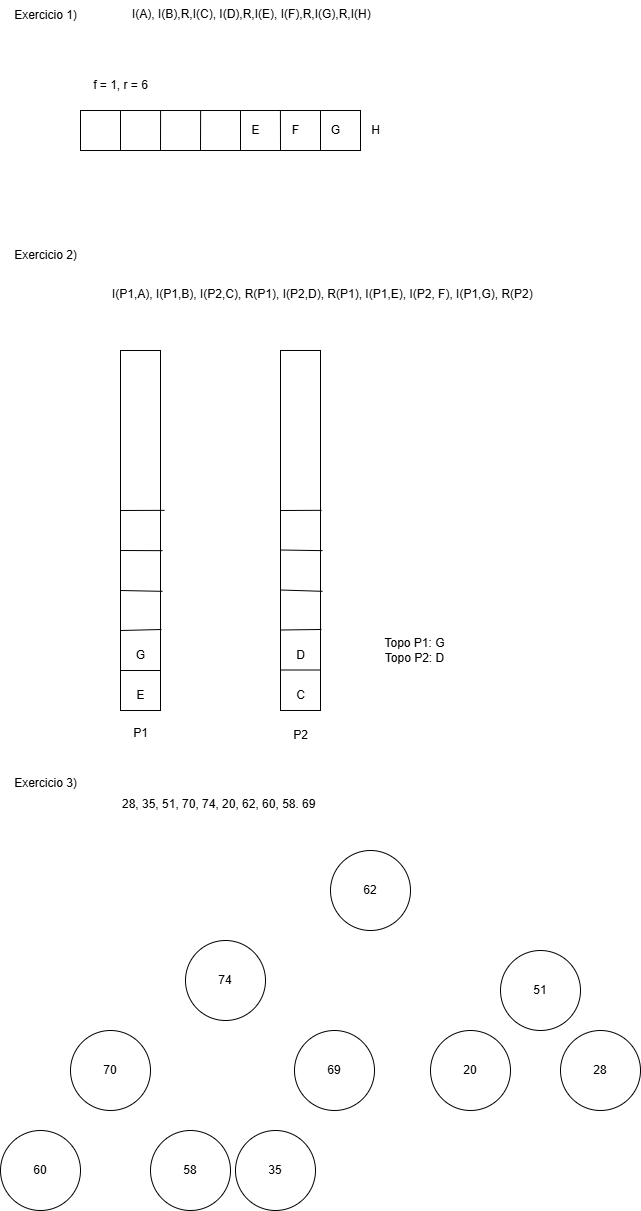

The diagram above was exported from draw.io. Its source (the exported page's mxGraphModel, read from the mxfile embedded in the PNG):
<mxGraphModel dx="1426" dy="785" grid="1" gridSize="10" guides="1" tooltips="1" connect="1" arrows="1" fold="1" page="1" pageScale="1" pageWidth="827" pageHeight="1169" math="0" shadow="0">
  <root>
    <mxCell id="0" />
    <mxCell id="1" parent="0" />
    <mxCell id="mf51rJo-5i06y6brKuLy-1" value="" style="rounded=0;whiteSpace=wrap;html=1;rotation=-180;" vertex="1" parent="1">
      <mxGeometry x="80" y="120" width="280" height="40" as="geometry" />
    </mxCell>
    <mxCell id="mf51rJo-5i06y6brKuLy-12" value="" style="endArrow=none;html=1;rounded=0;" edge="1" parent="1">
      <mxGeometry width="50" height="50" relative="1" as="geometry">
        <mxPoint x="360" y="131" as="sourcePoint" />
        <mxPoint x="360" y="130" as="targetPoint" />
        <Array as="points" />
      </mxGeometry>
    </mxCell>
    <mxCell id="mf51rJo-5i06y6brKuLy-16" value="I(A), I(B),R,I(C), I(D),R,I(E), I(F),R,I(G),R,I(H)" style="text;whiteSpace=wrap;html=1;" vertex="1" parent="1">
      <mxGeometry x="130" y="10" width="270" height="40" as="geometry" />
    </mxCell>
    <mxCell id="mf51rJo-5i06y6brKuLy-17" value="E" style="text;html=1;align=center;verticalAlign=middle;resizable=0;points=[];autosize=1;strokeColor=none;fillColor=none;" vertex="1" parent="1">
      <mxGeometry x="240" y="125" width="30" height="30" as="geometry" />
    </mxCell>
    <mxCell id="mf51rJo-5i06y6brKuLy-19" value="G" style="text;html=1;align=center;verticalAlign=middle;resizable=0;points=[];autosize=1;strokeColor=none;fillColor=none;" vertex="1" parent="1">
      <mxGeometry x="320" y="125" width="30" height="30" as="geometry" />
    </mxCell>
    <mxCell id="mf51rJo-5i06y6brKuLy-22" value="Exercicio 1)" style="text;html=1;align=center;verticalAlign=middle;resizable=0;points=[];autosize=1;strokeColor=none;fillColor=none;" vertex="1" parent="1">
      <mxGeometry y="10" width="90" height="30" as="geometry" />
    </mxCell>
    <mxCell id="mf51rJo-5i06y6brKuLy-23" value="Exercicio 2&lt;span style=&quot;background-color: transparent; color: light-dark(rgb(0, 0, 0), rgb(255, 255, 255));&quot;&gt;)&lt;/span&gt;" style="text;html=1;align=center;verticalAlign=middle;resizable=0;points=[];autosize=1;strokeColor=none;fillColor=none;" vertex="1" parent="1">
      <mxGeometry y="250" width="90" height="30" as="geometry" />
    </mxCell>
    <mxCell id="mf51rJo-5i06y6brKuLy-24" value="" style="endArrow=none;html=1;rounded=0;" edge="1" parent="1">
      <mxGeometry width="50" height="50" relative="1" as="geometry">
        <mxPoint x="120" y="160" as="sourcePoint" />
        <mxPoint x="120" y="120" as="targetPoint" />
      </mxGeometry>
    </mxCell>
    <mxCell id="mf51rJo-5i06y6brKuLy-26" value="" style="endArrow=none;html=1;rounded=0;entryX=0.714;entryY=1;entryDx=0;entryDy=0;entryPerimeter=0;" edge="1" parent="1" target="mf51rJo-5i06y6brKuLy-1">
      <mxGeometry width="50" height="50" relative="1" as="geometry">
        <mxPoint x="160" y="160" as="sourcePoint" />
        <mxPoint x="210" y="110" as="targetPoint" />
      </mxGeometry>
    </mxCell>
    <mxCell id="mf51rJo-5i06y6brKuLy-27" value="" style="endArrow=none;html=1;rounded=0;entryX=0.571;entryY=1;entryDx=0;entryDy=0;entryPerimeter=0;" edge="1" parent="1" target="mf51rJo-5i06y6brKuLy-1">
      <mxGeometry width="50" height="50" relative="1" as="geometry">
        <mxPoint x="200" y="160" as="sourcePoint" />
        <mxPoint x="250" y="110" as="targetPoint" />
      </mxGeometry>
    </mxCell>
    <mxCell id="mf51rJo-5i06y6brKuLy-29" value="f = 1, r = 6" style="text;html=1;align=center;verticalAlign=middle;resizable=0;points=[];autosize=1;strokeColor=none;fillColor=none;" vertex="1" parent="1">
      <mxGeometry x="80" y="80" width="80" height="30" as="geometry" />
    </mxCell>
    <mxCell id="mf51rJo-5i06y6brKuLy-30" value="H" style="text;html=1;align=center;verticalAlign=middle;resizable=0;points=[];autosize=1;strokeColor=none;fillColor=none;" vertex="1" parent="1">
      <mxGeometry x="360" y="125" width="30" height="30" as="geometry" />
    </mxCell>
    <mxCell id="mf51rJo-5i06y6brKuLy-32" value="" style="endArrow=none;html=1;rounded=0;" edge="1" parent="1">
      <mxGeometry width="50" height="50" relative="1" as="geometry">
        <mxPoint x="240" y="160" as="sourcePoint" />
        <mxPoint x="240" y="120" as="targetPoint" />
      </mxGeometry>
    </mxCell>
    <mxCell id="mf51rJo-5i06y6brKuLy-33" value="" style="endArrow=none;html=1;rounded=0;entryX=0.286;entryY=1;entryDx=0;entryDy=0;entryPerimeter=0;" edge="1" parent="1" target="mf51rJo-5i06y6brKuLy-1">
      <mxGeometry width="50" height="50" relative="1" as="geometry">
        <mxPoint x="280" y="160" as="sourcePoint" />
        <mxPoint x="330" y="110" as="targetPoint" />
      </mxGeometry>
    </mxCell>
    <mxCell id="mf51rJo-5i06y6brKuLy-34" value="" style="endArrow=none;html=1;rounded=0;" edge="1" parent="1">
      <mxGeometry width="50" height="50" relative="1" as="geometry">
        <mxPoint x="320" y="160" as="sourcePoint" />
        <mxPoint x="320" y="120" as="targetPoint" />
      </mxGeometry>
    </mxCell>
    <mxCell id="mf51rJo-5i06y6brKuLy-35" value="F" style="text;html=1;align=center;verticalAlign=middle;resizable=0;points=[];autosize=1;strokeColor=none;fillColor=none;" vertex="1" parent="1">
      <mxGeometry x="280" y="125" width="30" height="30" as="geometry" />
    </mxCell>
    <mxCell id="mf51rJo-5i06y6brKuLy-36" value="I(P1,A), I(P1,B), I(P2,C), R(P1), I(P2,D), R(P1), I(P1,E), I(P2, F), I(P1,G), R(P2)" style="text;whiteSpace=wrap;html=1;" vertex="1" parent="1">
      <mxGeometry x="110" y="290" width="450" height="40" as="geometry" />
    </mxCell>
    <mxCell id="mf51rJo-5i06y6brKuLy-37" value="" style="rounded=0;whiteSpace=wrap;html=1;rotation=-90;" vertex="1" parent="1">
      <mxGeometry x="-40" y="520" width="360" height="40" as="geometry" />
    </mxCell>
    <mxCell id="mf51rJo-5i06y6brKuLy-41" value="" style="endArrow=none;html=1;rounded=0;entryX=0.444;entryY=1.05;entryDx=0;entryDy=0;entryPerimeter=0;" edge="1" parent="1" target="mf51rJo-5i06y6brKuLy-37">
      <mxGeometry width="50" height="50" relative="1" as="geometry">
        <mxPoint x="120" y="560" as="sourcePoint" />
        <mxPoint x="170" y="510" as="targetPoint" />
      </mxGeometry>
    </mxCell>
    <mxCell id="mf51rJo-5i06y6brKuLy-42" value="" style="endArrow=none;html=1;rounded=0;entryX=0.331;entryY=1.05;entryDx=0;entryDy=0;entryPerimeter=0;" edge="1" parent="1" target="mf51rJo-5i06y6brKuLy-37">
      <mxGeometry width="50" height="50" relative="1" as="geometry">
        <mxPoint x="120" y="600" as="sourcePoint" />
        <mxPoint x="170" y="550" as="targetPoint" />
      </mxGeometry>
    </mxCell>
    <mxCell id="mf51rJo-5i06y6brKuLy-43" value="" style="endArrow=none;html=1;rounded=0;entryX=0.225;entryY=1.025;entryDx=0;entryDy=0;entryPerimeter=0;" edge="1" parent="1" target="mf51rJo-5i06y6brKuLy-37">
      <mxGeometry width="50" height="50" relative="1" as="geometry">
        <mxPoint x="120" y="640" as="sourcePoint" />
        <mxPoint x="170" y="590" as="targetPoint" />
      </mxGeometry>
    </mxCell>
    <mxCell id="mf51rJo-5i06y6brKuLy-44" value="" style="endArrow=none;html=1;rounded=0;" edge="1" parent="1">
      <mxGeometry width="50" height="50" relative="1" as="geometry">
        <mxPoint x="120" y="680" as="sourcePoint" />
        <mxPoint x="160" y="680" as="targetPoint" />
      </mxGeometry>
    </mxCell>
    <mxCell id="mf51rJo-5i06y6brKuLy-46" value="" style="rounded=0;whiteSpace=wrap;html=1;rotation=-90;" vertex="1" parent="1">
      <mxGeometry x="120" y="519.98" width="360" height="40" as="geometry" />
    </mxCell>
    <mxCell id="mf51rJo-5i06y6brKuLy-50" value="" style="endArrow=none;html=1;rounded=0;entryX=0.444;entryY=1.05;entryDx=0;entryDy=0;entryPerimeter=0;" edge="1" parent="1" target="mf51rJo-5i06y6brKuLy-46">
      <mxGeometry width="50" height="50" relative="1" as="geometry">
        <mxPoint x="280" y="559.5" as="sourcePoint" />
        <mxPoint x="330" y="509.5" as="targetPoint" />
      </mxGeometry>
    </mxCell>
    <mxCell id="mf51rJo-5i06y6brKuLy-51" value="" style="endArrow=none;html=1;rounded=0;entryX=0.331;entryY=1.05;entryDx=0;entryDy=0;entryPerimeter=0;" edge="1" parent="1" target="mf51rJo-5i06y6brKuLy-46">
      <mxGeometry width="50" height="50" relative="1" as="geometry">
        <mxPoint x="280" y="599.5" as="sourcePoint" />
        <mxPoint x="330" y="549.5" as="targetPoint" />
      </mxGeometry>
    </mxCell>
    <mxCell id="mf51rJo-5i06y6brKuLy-52" value="" style="endArrow=none;html=1;rounded=0;entryX=0.225;entryY=1.025;entryDx=0;entryDy=0;entryPerimeter=0;" edge="1" parent="1" target="mf51rJo-5i06y6brKuLy-46">
      <mxGeometry width="50" height="50" relative="1" as="geometry">
        <mxPoint x="280" y="639.5" as="sourcePoint" />
        <mxPoint x="330" y="589.5" as="targetPoint" />
      </mxGeometry>
    </mxCell>
    <mxCell id="mf51rJo-5i06y6brKuLy-53" value="" style="endArrow=none;html=1;rounded=0;" edge="1" parent="1">
      <mxGeometry width="50" height="50" relative="1" as="geometry">
        <mxPoint x="280" y="679.5" as="sourcePoint" />
        <mxPoint x="320" y="679.5" as="targetPoint" />
      </mxGeometry>
    </mxCell>
    <mxCell id="mf51rJo-5i06y6brKuLy-55" value="P1&lt;div&gt;&lt;br&gt;&lt;/div&gt;" style="text;html=1;align=center;verticalAlign=middle;resizable=0;points=[];autosize=1;strokeColor=none;fillColor=none;" vertex="1" parent="1">
      <mxGeometry x="120" y="730" width="40" height="40" as="geometry" />
    </mxCell>
    <mxCell id="mf51rJo-5i06y6brKuLy-56" value="P2" style="text;html=1;align=center;verticalAlign=middle;resizable=0;points=[];autosize=1;strokeColor=none;fillColor=none;" vertex="1" parent="1">
      <mxGeometry x="280" y="730" width="40" height="30" as="geometry" />
    </mxCell>
    <mxCell id="mf51rJo-5i06y6brKuLy-57" value="E" style="text;html=1;align=center;verticalAlign=middle;resizable=0;points=[];autosize=1;strokeColor=none;fillColor=none;" vertex="1" parent="1">
      <mxGeometry x="125" y="690" width="30" height="30" as="geometry" />
    </mxCell>
    <mxCell id="mf51rJo-5i06y6brKuLy-58" value="D" style="text;html=1;align=center;verticalAlign=middle;resizable=0;points=[];autosize=1;strokeColor=none;fillColor=none;" vertex="1" parent="1">
      <mxGeometry x="285" y="650" width="30" height="30" as="geometry" />
    </mxCell>
    <mxCell id="mf51rJo-5i06y6brKuLy-59" value="C" style="text;html=1;align=center;verticalAlign=middle;resizable=0;points=[];autosize=1;strokeColor=none;fillColor=none;" vertex="1" parent="1">
      <mxGeometry x="285" y="690" width="30" height="30" as="geometry" />
    </mxCell>
    <mxCell id="mf51rJo-5i06y6brKuLy-62" value="G" style="text;html=1;align=center;verticalAlign=middle;resizable=0;points=[];autosize=1;strokeColor=none;fillColor=none;" vertex="1" parent="1">
      <mxGeometry x="125" y="650" width="30" height="30" as="geometry" />
    </mxCell>
    <mxCell id="mf51rJo-5i06y6brKuLy-63" value="Topo P1: G&lt;div&gt;Topo P2: D&lt;/div&gt;" style="text;html=1;align=center;verticalAlign=middle;resizable=0;points=[];autosize=1;strokeColor=none;fillColor=none;" vertex="1" parent="1">
      <mxGeometry x="374" y="640" width="80" height="40" as="geometry" />
    </mxCell>
    <mxCell id="mf51rJo-5i06y6brKuLy-64" value="" style="endArrow=none;html=1;rounded=0;entryX=0.556;entryY=1.1;entryDx=0;entryDy=0;entryPerimeter=0;" edge="1" parent="1" target="mf51rJo-5i06y6brKuLy-37">
      <mxGeometry width="50" height="50" relative="1" as="geometry">
        <mxPoint x="120" y="520" as="sourcePoint" />
        <mxPoint x="170" y="470" as="targetPoint" />
      </mxGeometry>
    </mxCell>
    <mxCell id="mf51rJo-5i06y6brKuLy-65" value="" style="endArrow=none;html=1;rounded=0;entryX=0.556;entryY=1.025;entryDx=0;entryDy=0;entryPerimeter=0;" edge="1" parent="1" target="mf51rJo-5i06y6brKuLy-46">
      <mxGeometry width="50" height="50" relative="1" as="geometry">
        <mxPoint x="280" y="520" as="sourcePoint" />
        <mxPoint x="330" y="470" as="targetPoint" />
      </mxGeometry>
    </mxCell>
    <mxCell id="mf51rJo-5i06y6brKuLy-66" value="Exercicio 3)" style="text;html=1;align=center;verticalAlign=middle;resizable=0;points=[];autosize=1;strokeColor=none;fillColor=none;" vertex="1" parent="1">
      <mxGeometry y="778" width="90" height="30" as="geometry" />
    </mxCell>
    <mxCell id="mf51rJo-5i06y6brKuLy-67" value="28, 35, 51, 70, 74, 20, 62, 60, 58." style="text;whiteSpace=wrap;html=1;" vertex="1" parent="1">
      <mxGeometry x="120" y="800" width="210" height="40" as="geometry" />
    </mxCell>
    <mxCell id="mf51rJo-5i06y6brKuLy-68" value="62" style="ellipse;whiteSpace=wrap;html=1;aspect=fixed;" vertex="1" parent="1">
      <mxGeometry x="330" y="860" width="80" height="80" as="geometry" />
    </mxCell>
    <mxCell id="mf51rJo-5i06y6brKuLy-69" value="74" style="ellipse;whiteSpace=wrap;html=1;aspect=fixed;" vertex="1" parent="1">
      <mxGeometry x="185" y="950" width="80" height="80" as="geometry" />
    </mxCell>
    <mxCell id="mf51rJo-5i06y6brKuLy-70" value="51" style="ellipse;whiteSpace=wrap;html=1;aspect=fixed;" vertex="1" parent="1">
      <mxGeometry x="500" y="960" width="80" height="80" as="geometry" />
    </mxCell>
    <mxCell id="mf51rJo-5i06y6brKuLy-71" value="70" style="ellipse;whiteSpace=wrap;html=1;aspect=fixed;" vertex="1" parent="1">
      <mxGeometry x="70" y="1040" width="80" height="80" as="geometry" />
    </mxCell>
    <mxCell id="mf51rJo-5i06y6brKuLy-72" value="69" style="ellipse;whiteSpace=wrap;html=1;aspect=fixed;" vertex="1" parent="1">
      <mxGeometry x="294" y="1040" width="80" height="80" as="geometry" />
    </mxCell>
    <mxCell id="mf51rJo-5i06y6brKuLy-73" value="20" style="ellipse;whiteSpace=wrap;html=1;aspect=fixed;" vertex="1" parent="1">
      <mxGeometry x="430" y="1040" width="80" height="80" as="geometry" />
    </mxCell>
    <mxCell id="mf51rJo-5i06y6brKuLy-74" value="28" style="ellipse;whiteSpace=wrap;html=1;aspect=fixed;" vertex="1" parent="1">
      <mxGeometry x="560" y="1040" width="80" height="80" as="geometry" />
    </mxCell>
    <mxCell id="mf51rJo-5i06y6brKuLy-75" value="60" style="ellipse;whiteSpace=wrap;html=1;aspect=fixed;" vertex="1" parent="1">
      <mxGeometry y="1140" width="80" height="80" as="geometry" />
    </mxCell>
    <mxCell id="mf51rJo-5i06y6brKuLy-76" value="58" style="ellipse;whiteSpace=wrap;html=1;aspect=fixed;" vertex="1" parent="1">
      <mxGeometry x="150" y="1140" width="80" height="80" as="geometry" />
    </mxCell>
    <mxCell id="mf51rJo-5i06y6brKuLy-77" value="69" style="text;whiteSpace=wrap;html=1;" vertex="1" parent="1">
      <mxGeometry x="300" y="800" width="50" height="40" as="geometry" />
    </mxCell>
    <mxCell id="mf51rJo-5i06y6brKuLy-78" value="35" style="ellipse;whiteSpace=wrap;html=1;aspect=fixed;" vertex="1" parent="1">
      <mxGeometry x="235" y="1140" width="80" height="80" as="geometry" />
    </mxCell>
  </root>
</mxGraphModel>